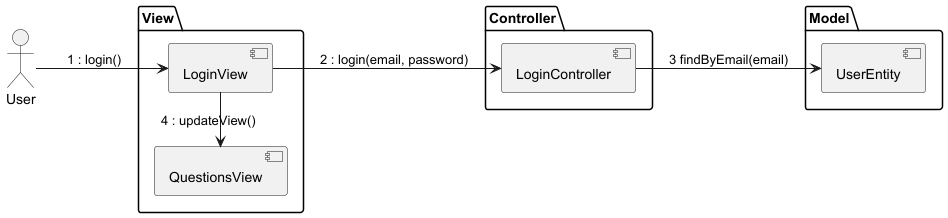

The diagram above was rendered by PlantUML. Its source (embedded in the PNG):
@startuml

left to right direction

actor User

package View {
  [LoginView]
  [QuestionsView]
}

package Controller {
  [LoginController]
}

package Model {
    [UserEntity]
}

User --> [LoginView] : 1 : login()
LoginView -left-> [QuestionsView] : 4 : updateView()
[LoginView] --> [LoginController] : 2 : login(email, password)
[LoginController] --> [UserEntity] : 3 findByEmail(email)


@enduml